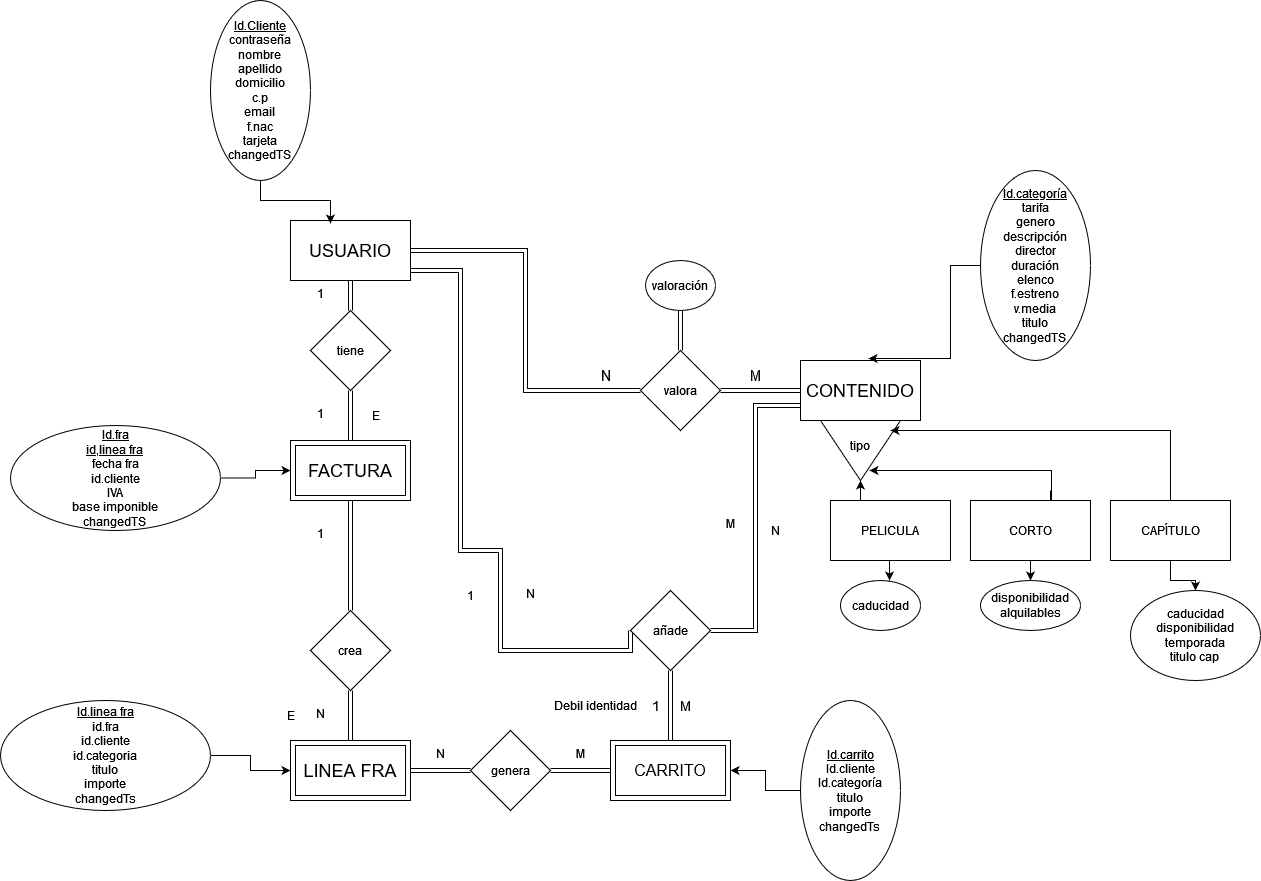

The diagram above was exported from draw.io. Its source (the exported page's mxGraphModel, read from the mxfile embedded in the PNG):
<mxGraphModel dx="2117" dy="1672" grid="1" gridSize="10" guides="1" tooltips="1" connect="1" arrows="1" fold="1" page="1" pageScale="1" pageWidth="827" pageHeight="1169" math="0" shadow="0">
  <root>
    <mxCell id="0" />
    <mxCell id="1" parent="0" />
    <mxCell id="x6Tpc2NqYR0KvkriPkGL-11" style="edgeStyle=orthogonalEdgeStyle;rounded=0;orthogonalLoop=1;jettySize=auto;html=1;entryX=0;entryY=0.5;entryDx=0;entryDy=0;shape=link;" parent="1" target="x6Tpc2NqYR0KvkriPkGL-9" edge="1">
      <mxGeometry relative="1" as="geometry">
        <mxPoint x="290" y="400" as="targetPoint" />
        <mxPoint x="70" y="20" as="sourcePoint" />
        <Array as="points">
          <mxPoint x="130" y="20" />
          <mxPoint x="130" y="300" />
          <mxPoint x="170" y="300" />
          <mxPoint x="170" y="400" />
          <mxPoint x="300" y="400" />
        </Array>
      </mxGeometry>
    </mxCell>
    <mxCell id="x6Tpc2NqYR0KvkriPkGL-60" value="" style="edgeStyle=orthogonalEdgeStyle;rounded=0;orthogonalLoop=1;jettySize=auto;html=1;shape=link;" parent="1" source="x6Tpc2NqYR0KvkriPkGL-1" target="x6Tpc2NqYR0KvkriPkGL-59" edge="1">
      <mxGeometry relative="1" as="geometry" />
    </mxCell>
    <mxCell id="x6Tpc2NqYR0KvkriPkGL-1" value="&lt;font style=&quot;font-size: 18px;&quot;&gt;USUARIO&lt;/font&gt;" style="rounded=0;whiteSpace=wrap;html=1;" parent="1" vertex="1">
      <mxGeometry x="-40" y="-30" width="120" height="60" as="geometry" />
    </mxCell>
    <mxCell id="x6Tpc2NqYR0KvkriPkGL-4" style="edgeStyle=orthogonalEdgeStyle;rounded=0;orthogonalLoop=1;jettySize=auto;html=1;entryX=1;entryY=0.5;entryDx=0;entryDy=0;shape=link;" parent="1" source="x6Tpc2NqYR0KvkriPkGL-2" target="x6Tpc2NqYR0KvkriPkGL-1" edge="1">
      <mxGeometry relative="1" as="geometry" />
    </mxCell>
    <mxCell id="x6Tpc2NqYR0KvkriPkGL-5" style="edgeStyle=orthogonalEdgeStyle;rounded=0;orthogonalLoop=1;jettySize=auto;html=1;entryX=0;entryY=0.5;entryDx=0;entryDy=0;shape=link;" parent="1" source="x6Tpc2NqYR0KvkriPkGL-2" target="x6Tpc2NqYR0KvkriPkGL-3" edge="1">
      <mxGeometry relative="1" as="geometry" />
    </mxCell>
    <mxCell id="x6Tpc2NqYR0KvkriPkGL-2" value="valora" style="rhombus;whiteSpace=wrap;html=1;" parent="1" vertex="1">
      <mxGeometry x="310" y="100" width="80" height="80" as="geometry" />
    </mxCell>
    <mxCell id="x6Tpc2NqYR0KvkriPkGL-3" value="&lt;font style=&quot;font-size: 18px;&quot;&gt;CONTENIDO&lt;/font&gt;" style="rounded=0;whiteSpace=wrap;html=1;" parent="1" vertex="1">
      <mxGeometry x="470" y="110" width="120" height="60" as="geometry" />
    </mxCell>
    <mxCell id="x6Tpc2NqYR0KvkriPkGL-6" value="&lt;font style=&quot;font-size: 15px;&quot;&gt;N&lt;/font&gt;" style="text;html=1;align=center;verticalAlign=middle;resizable=0;points=[];autosize=1;strokeColor=none;fillColor=none;" parent="1" vertex="1">
      <mxGeometry x="260" y="110" width="30" height="30" as="geometry" />
    </mxCell>
    <mxCell id="x6Tpc2NqYR0KvkriPkGL-7" value="&lt;div style=&quot;font-size: 13px;&quot;&gt;&lt;font style=&quot;font-size: 15px;&quot;&gt;M&lt;/font&gt;&lt;/div&gt;" style="text;html=1;align=center;verticalAlign=middle;resizable=0;points=[];autosize=1;strokeColor=none;fillColor=none;" parent="1" vertex="1">
      <mxGeometry x="410" y="110" width="30" height="30" as="geometry" />
    </mxCell>
    <mxCell id="x6Tpc2NqYR0KvkriPkGL-8" value="&lt;div&gt;&lt;u&gt;Id.Cliente&lt;/u&gt;&lt;/div&gt;&lt;div&gt;contraseña&lt;/div&gt;&lt;div&gt;nombre&lt;/div&gt;&lt;div&gt;apellido&lt;/div&gt;&lt;div&gt;domicilio&lt;/div&gt;&lt;div&gt;c.p&lt;/div&gt;&lt;div&gt;email&lt;/div&gt;&lt;div&gt;f.nac&lt;/div&gt;&lt;div&gt;tarjeta&lt;/div&gt;&lt;div&gt;changedTS&lt;br&gt;&lt;/div&gt;" style="ellipse;whiteSpace=wrap;html=1;" parent="1" vertex="1">
      <mxGeometry x="-120" y="-250" width="100" height="180" as="geometry" />
    </mxCell>
    <mxCell id="x6Tpc2NqYR0KvkriPkGL-30" style="edgeStyle=orthogonalEdgeStyle;rounded=0;orthogonalLoop=1;jettySize=auto;html=1;exitX=1;exitY=0.5;exitDx=0;exitDy=0;entryX=0;entryY=0.75;entryDx=0;entryDy=0;shape=link;" parent="1" source="x6Tpc2NqYR0KvkriPkGL-9" target="x6Tpc2NqYR0KvkriPkGL-3" edge="1">
      <mxGeometry relative="1" as="geometry" />
    </mxCell>
    <mxCell id="x6Tpc2NqYR0KvkriPkGL-43" style="edgeStyle=orthogonalEdgeStyle;rounded=0;orthogonalLoop=1;jettySize=auto;html=1;exitX=0.5;exitY=1;exitDx=0;exitDy=0;entryX=0.5;entryY=0;entryDx=0;entryDy=0;shape=link;" parent="1" source="x6Tpc2NqYR0KvkriPkGL-9" target="x6Tpc2NqYR0KvkriPkGL-42" edge="1">
      <mxGeometry relative="1" as="geometry" />
    </mxCell>
    <mxCell id="x6Tpc2NqYR0KvkriPkGL-9" value="añade" style="rhombus;whiteSpace=wrap;html=1;" parent="1" vertex="1">
      <mxGeometry x="300" y="340" width="80" height="80" as="geometry" />
    </mxCell>
    <mxCell id="x6Tpc2NqYR0KvkriPkGL-12" style="edgeStyle=orthogonalEdgeStyle;rounded=0;orthogonalLoop=1;jettySize=auto;html=1;entryX=0.333;entryY=0.05;entryDx=0;entryDy=0;entryPerimeter=0;" parent="1" source="x6Tpc2NqYR0KvkriPkGL-8" target="x6Tpc2NqYR0KvkriPkGL-1" edge="1">
      <mxGeometry relative="1" as="geometry" />
    </mxCell>
    <mxCell id="x6Tpc2NqYR0KvkriPkGL-14" style="edgeStyle=orthogonalEdgeStyle;rounded=0;orthogonalLoop=1;jettySize=auto;html=1;shape=link;" parent="1" source="x6Tpc2NqYR0KvkriPkGL-13" target="x6Tpc2NqYR0KvkriPkGL-2" edge="1">
      <mxGeometry relative="1" as="geometry" />
    </mxCell>
    <mxCell id="x6Tpc2NqYR0KvkriPkGL-13" value="valoración" style="ellipse;whiteSpace=wrap;html=1;" parent="1" vertex="1">
      <mxGeometry x="315" y="10" width="70" height="50" as="geometry" />
    </mxCell>
    <mxCell id="x6Tpc2NqYR0KvkriPkGL-17" value="&lt;div&gt;&lt;u&gt;Id.categoría&lt;/u&gt;&lt;/div&gt;&lt;div&gt;tarifa&lt;/div&gt;&lt;div&gt;genero&lt;/div&gt;&lt;div&gt;descripción&lt;/div&gt;&lt;div&gt;director&lt;/div&gt;&lt;div&gt;duración&lt;/div&gt;&lt;div&gt;elenco&lt;/div&gt;&lt;div&gt;f.estreno&lt;/div&gt;&lt;div&gt;v.media&lt;/div&gt;&lt;div&gt;titulo&lt;/div&gt;&lt;div&gt;changedTS&lt;br&gt;&lt;/div&gt;" style="ellipse;whiteSpace=wrap;html=1;" parent="1" vertex="1">
      <mxGeometry x="650" y="-80" width="110" height="190" as="geometry" />
    </mxCell>
    <mxCell id="x6Tpc2NqYR0KvkriPkGL-18" style="edgeStyle=orthogonalEdgeStyle;rounded=0;orthogonalLoop=1;jettySize=auto;html=1;entryX=0.567;entryY=-0.033;entryDx=0;entryDy=0;entryPerimeter=0;" parent="1" source="x6Tpc2NqYR0KvkriPkGL-17" target="x6Tpc2NqYR0KvkriPkGL-3" edge="1">
      <mxGeometry relative="1" as="geometry" />
    </mxCell>
    <mxCell id="x6Tpc2NqYR0KvkriPkGL-24" style="edgeStyle=orthogonalEdgeStyle;rounded=0;orthogonalLoop=1;jettySize=auto;html=1;exitX=0.25;exitY=0;exitDx=0;exitDy=0;entryX=1;entryY=0.5;entryDx=0;entryDy=0;" parent="1" source="x6Tpc2NqYR0KvkriPkGL-21" target="x6Tpc2NqYR0KvkriPkGL-19" edge="1">
      <mxGeometry relative="1" as="geometry" />
    </mxCell>
    <mxCell id="x6Tpc2NqYR0KvkriPkGL-26" style="edgeStyle=orthogonalEdgeStyle;rounded=0;orthogonalLoop=1;jettySize=auto;html=1;exitX=1;exitY=0.5;exitDx=0;exitDy=0;entryX=0.833;entryY=0.388;entryDx=0;entryDy=0;entryPerimeter=0;" parent="1" target="x6Tpc2NqYR0KvkriPkGL-19" edge="1">
      <mxGeometry relative="1" as="geometry">
        <mxPoint x="540" y="230" as="targetPoint" />
        <mxPoint x="720" y="240" as="sourcePoint" />
        <Array as="points">
          <mxPoint x="720" y="250" />
          <mxPoint x="721" y="250" />
          <mxPoint x="721" y="220" />
        </Array>
      </mxGeometry>
    </mxCell>
    <mxCell id="x6Tpc2NqYR0KvkriPkGL-19" value="" style="triangle;whiteSpace=wrap;html=1;rotation=90;" parent="1" vertex="1">
      <mxGeometry x="500" y="160" width="60" height="80" as="geometry" />
    </mxCell>
    <mxCell id="x6Tpc2NqYR0KvkriPkGL-20" value="tipo" style="text;html=1;align=center;verticalAlign=middle;whiteSpace=wrap;rounded=0;" parent="1" vertex="1">
      <mxGeometry x="500" y="180" width="60" height="30" as="geometry" />
    </mxCell>
    <mxCell id="x6Tpc2NqYR0KvkriPkGL-21" value="PELICULA" style="rounded=0;whiteSpace=wrap;html=1;" parent="1" vertex="1">
      <mxGeometry x="500" y="250" width="120" height="60" as="geometry" />
    </mxCell>
    <mxCell id="x6Tpc2NqYR0KvkriPkGL-37" style="edgeStyle=orthogonalEdgeStyle;rounded=0;orthogonalLoop=1;jettySize=auto;html=1;exitX=0.5;exitY=1;exitDx=0;exitDy=0;entryX=0.5;entryY=0;entryDx=0;entryDy=0;" parent="1" source="x6Tpc2NqYR0KvkriPkGL-22" target="x6Tpc2NqYR0KvkriPkGL-35" edge="1">
      <mxGeometry relative="1" as="geometry" />
    </mxCell>
    <mxCell id="x6Tpc2NqYR0KvkriPkGL-22" value="CORTO" style="rounded=0;whiteSpace=wrap;html=1;" parent="1" vertex="1">
      <mxGeometry x="640" y="250" width="120" height="60" as="geometry" />
    </mxCell>
    <mxCell id="x6Tpc2NqYR0KvkriPkGL-55" value="" style="edgeStyle=orthogonalEdgeStyle;rounded=0;orthogonalLoop=1;jettySize=auto;html=1;" parent="1" source="x6Tpc2NqYR0KvkriPkGL-23" target="x6Tpc2NqYR0KvkriPkGL-39" edge="1">
      <mxGeometry relative="1" as="geometry" />
    </mxCell>
    <mxCell id="x6Tpc2NqYR0KvkriPkGL-23" value="CAPÍTULO" style="rounded=0;whiteSpace=wrap;html=1;" parent="1" vertex="1">
      <mxGeometry x="780" y="250" width="120" height="60" as="geometry" />
    </mxCell>
    <mxCell id="x6Tpc2NqYR0KvkriPkGL-31" value="caducidad" style="ellipse;whiteSpace=wrap;html=1;" parent="1" vertex="1">
      <mxGeometry x="510" y="330" width="80" height="50" as="geometry" />
    </mxCell>
    <mxCell id="x6Tpc2NqYR0KvkriPkGL-35" value="&lt;div&gt;disponibilidad&lt;/div&gt;&lt;div&gt;alquilables&lt;/div&gt;" style="ellipse;whiteSpace=wrap;html=1;" parent="1" vertex="1">
      <mxGeometry x="650" y="330" width="100" height="50" as="geometry" />
    </mxCell>
    <mxCell id="x6Tpc2NqYR0KvkriPkGL-38" style="edgeStyle=orthogonalEdgeStyle;rounded=0;orthogonalLoop=1;jettySize=auto;html=1;exitX=0.5;exitY=1;exitDx=0;exitDy=0;entryX=0.613;entryY=0;entryDx=0;entryDy=0;entryPerimeter=0;" parent="1" source="x6Tpc2NqYR0KvkriPkGL-21" target="x6Tpc2NqYR0KvkriPkGL-31" edge="1">
      <mxGeometry relative="1" as="geometry" />
    </mxCell>
    <mxCell id="x6Tpc2NqYR0KvkriPkGL-39" value="&lt;div&gt;caducidad&lt;/div&gt;&lt;div&gt;disponibilidad&lt;/div&gt;&lt;div&gt;temporada&lt;br&gt;&lt;/div&gt;&lt;div&gt;titulo cap&lt;br&gt;&lt;/div&gt;" style="ellipse;whiteSpace=wrap;html=1;" parent="1" vertex="1">
      <mxGeometry x="800" y="340" width="130" height="90" as="geometry" />
    </mxCell>
    <mxCell id="x6Tpc2NqYR0KvkriPkGL-40" value="&lt;div&gt;1&lt;/div&gt;" style="text;html=1;align=center;verticalAlign=middle;resizable=0;points=[];autosize=1;strokeColor=none;fillColor=none;" parent="1" vertex="1">
      <mxGeometry x="125" y="330" width="30" height="30" as="geometry" />
    </mxCell>
    <mxCell id="x6Tpc2NqYR0KvkriPkGL-41" value="N" style="text;html=1;align=center;verticalAlign=middle;resizable=0;points=[];autosize=1;strokeColor=none;fillColor=none;" parent="1" vertex="1">
      <mxGeometry x="430" y="265" width="30" height="30" as="geometry" />
    </mxCell>
    <mxCell id="x6Tpc2NqYR0KvkriPkGL-42" value="&lt;font style=&quot;font-size: 18px;&quot;&gt;CARRITO&lt;/font&gt;" style="rounded=0;whiteSpace=wrap;html=1;shadow=0;glass=0;gradientColor=none;" parent="1" vertex="1">
      <mxGeometry x="280" y="490" width="120" height="60" as="geometry" />
    </mxCell>
    <mxCell id="x6Tpc2NqYR0KvkriPkGL-44" value="&lt;font style=&quot;font-size: 14px;&quot;&gt;1&lt;/font&gt;" style="text;html=1;align=center;verticalAlign=middle;resizable=0;points=[];autosize=1;strokeColor=none;fillColor=none;" parent="1" vertex="1">
      <mxGeometry x="310" y="440" width="30" height="30" as="geometry" />
    </mxCell>
    <mxCell id="x6Tpc2NqYR0KvkriPkGL-46" value="&lt;font style=&quot;font-size: 14px;&quot;&gt;M&lt;/font&gt;" style="text;html=1;align=center;verticalAlign=middle;resizable=0;points=[];autosize=1;strokeColor=none;fillColor=none;" parent="1" vertex="1">
      <mxGeometry x="340" y="440" width="30" height="30" as="geometry" />
    </mxCell>
    <mxCell id="x6Tpc2NqYR0KvkriPkGL-47" value="&lt;font style=&quot;font-size: 16px;&quot;&gt;CARRITO&lt;/font&gt;" style="shape=ext;margin=3;double=1;whiteSpace=wrap;html=1;align=center;" parent="1" vertex="1">
      <mxGeometry x="280" y="490" width="120" height="60" as="geometry" />
    </mxCell>
    <mxCell id="x6Tpc2NqYR0KvkriPkGL-48" value="Debil identidad" style="text;html=1;align=center;verticalAlign=middle;resizable=0;points=[];autosize=1;strokeColor=none;fillColor=none;" parent="1" vertex="1">
      <mxGeometry x="215" y="440" width="100" height="30" as="geometry" />
    </mxCell>
    <mxCell id="x6Tpc2NqYR0KvkriPkGL-50" style="edgeStyle=orthogonalEdgeStyle;rounded=0;orthogonalLoop=1;jettySize=auto;html=1;exitX=0;exitY=0.5;exitDx=0;exitDy=0;entryX=1;entryY=0.5;entryDx=0;entryDy=0;" parent="1" source="x6Tpc2NqYR0KvkriPkGL-49" target="x6Tpc2NqYR0KvkriPkGL-47" edge="1">
      <mxGeometry relative="1" as="geometry" />
    </mxCell>
    <mxCell id="x6Tpc2NqYR0KvkriPkGL-49" value="&lt;div&gt;&lt;u&gt;Id.carrito&lt;/u&gt;&lt;/div&gt;&lt;div&gt;Id.cliente&lt;/div&gt;&lt;div&gt;Id.categoría&lt;/div&gt;&lt;div&gt;titulo&lt;br&gt;&lt;/div&gt;&lt;div&gt;importe&lt;/div&gt;&lt;div&gt;changedTs&lt;br&gt;&lt;/div&gt;" style="ellipse;whiteSpace=wrap;html=1;" parent="1" vertex="1">
      <mxGeometry x="470" y="450" width="100" height="180" as="geometry" />
    </mxCell>
    <mxCell id="x6Tpc2NqYR0KvkriPkGL-29" style="edgeStyle=orthogonalEdgeStyle;rounded=0;orthogonalLoop=1;jettySize=auto;html=1;entryX=1;entryY=0;entryDx=0;entryDy=0;exitX=0.5;exitY=0;exitDx=0;exitDy=0;" parent="1" source="x6Tpc2NqYR0KvkriPkGL-23" target="x6Tpc2NqYR0KvkriPkGL-20" edge="1">
      <mxGeometry relative="1" as="geometry">
        <mxPoint x="570" y="180" as="targetPoint" />
        <Array as="points">
          <mxPoint x="840" y="180" />
        </Array>
      </mxGeometry>
    </mxCell>
    <mxCell id="x6Tpc2NqYR0KvkriPkGL-53" style="edgeStyle=orthogonalEdgeStyle;rounded=0;orthogonalLoop=1;jettySize=auto;html=1;entryX=0;entryY=0.5;entryDx=0;entryDy=0;shape=link;" parent="1" source="x6Tpc2NqYR0KvkriPkGL-51" target="x6Tpc2NqYR0KvkriPkGL-47" edge="1">
      <mxGeometry relative="1" as="geometry" />
    </mxCell>
    <mxCell id="x6Tpc2NqYR0KvkriPkGL-54" value="" style="edgeStyle=orthogonalEdgeStyle;rounded=0;orthogonalLoop=1;jettySize=auto;html=1;shape=link;" parent="1" source="x6Tpc2NqYR0KvkriPkGL-51" target="x6Tpc2NqYR0KvkriPkGL-52" edge="1">
      <mxGeometry relative="1" as="geometry" />
    </mxCell>
    <mxCell id="x6Tpc2NqYR0KvkriPkGL-51" value="genera" style="rhombus;whiteSpace=wrap;html=1;" parent="1" vertex="1">
      <mxGeometry x="140" y="480" width="80" height="80" as="geometry" />
    </mxCell>
    <mxCell id="x6Tpc2NqYR0KvkriPkGL-52" value="&lt;font style=&quot;font-size: 18px;&quot;&gt;LINEA FRA&lt;/font&gt;" style="shape=ext;margin=3;double=1;whiteSpace=wrap;html=1;align=center;" parent="1" vertex="1">
      <mxGeometry x="-40" y="490" width="120" height="60" as="geometry" />
    </mxCell>
    <mxCell id="x6Tpc2NqYR0KvkriPkGL-63" value="" style="edgeStyle=orthogonalEdgeStyle;rounded=0;orthogonalLoop=1;jettySize=auto;html=1;shape=link;" parent="1" source="x6Tpc2NqYR0KvkriPkGL-56" target="x6Tpc2NqYR0KvkriPkGL-52" edge="1">
      <mxGeometry relative="1" as="geometry" />
    </mxCell>
    <mxCell id="x6Tpc2NqYR0KvkriPkGL-56" value="crea" style="rhombus;whiteSpace=wrap;html=1;" parent="1" vertex="1">
      <mxGeometry x="-20" y="360" width="80" height="80" as="geometry" />
    </mxCell>
    <mxCell id="x6Tpc2NqYR0KvkriPkGL-62" value="" style="edgeStyle=orthogonalEdgeStyle;rounded=0;orthogonalLoop=1;jettySize=auto;html=1;shape=link;" parent="1" source="x6Tpc2NqYR0KvkriPkGL-58" target="x6Tpc2NqYR0KvkriPkGL-56" edge="1">
      <mxGeometry relative="1" as="geometry" />
    </mxCell>
    <mxCell id="x6Tpc2NqYR0KvkriPkGL-58" value="&lt;font style=&quot;font-size: 18px;&quot;&gt;FACTURA&lt;/font&gt;" style="shape=ext;margin=3;double=1;whiteSpace=wrap;html=1;align=center;" parent="1" vertex="1">
      <mxGeometry x="-40" y="190" width="120" height="60" as="geometry" />
    </mxCell>
    <mxCell id="x6Tpc2NqYR0KvkriPkGL-61" value="" style="edgeStyle=orthogonalEdgeStyle;rounded=0;orthogonalLoop=1;jettySize=auto;html=1;shape=link;" parent="1" source="x6Tpc2NqYR0KvkriPkGL-59" target="x6Tpc2NqYR0KvkriPkGL-58" edge="1">
      <mxGeometry relative="1" as="geometry" />
    </mxCell>
    <mxCell id="x6Tpc2NqYR0KvkriPkGL-59" value="tiene" style="rhombus;whiteSpace=wrap;html=1;" parent="1" vertex="1">
      <mxGeometry x="-20" y="60" width="80" height="80" as="geometry" />
    </mxCell>
    <mxCell id="x6Tpc2NqYR0KvkriPkGL-67" value="" style="edgeStyle=orthogonalEdgeStyle;rounded=0;orthogonalLoop=1;jettySize=auto;html=1;" parent="1" source="x6Tpc2NqYR0KvkriPkGL-66" target="x6Tpc2NqYR0KvkriPkGL-58" edge="1">
      <mxGeometry relative="1" as="geometry" />
    </mxCell>
    <mxCell id="x6Tpc2NqYR0KvkriPkGL-66" value="&lt;div&gt;&lt;u&gt;Id.fra&lt;/u&gt;&lt;/div&gt;&lt;div&gt;&lt;u&gt;id,linea fra&lt;br&gt;&lt;/u&gt;&lt;/div&gt;&lt;div&gt;fecha fra&lt;/div&gt;&lt;div&gt;id.cliente&lt;/div&gt;&lt;div&gt;IVA&lt;/div&gt;&lt;div&gt;base imponible&lt;/div&gt;&lt;div&gt;changedTS&lt;br&gt;&lt;/div&gt;" style="ellipse;whiteSpace=wrap;html=1;" parent="1" vertex="1">
      <mxGeometry x="-320" y="175" width="210" height="105" as="geometry" />
    </mxCell>
    <mxCell id="x6Tpc2NqYR0KvkriPkGL-69" value="" style="edgeStyle=orthogonalEdgeStyle;rounded=0;orthogonalLoop=1;jettySize=auto;html=1;" parent="1" source="x6Tpc2NqYR0KvkriPkGL-68" target="x6Tpc2NqYR0KvkriPkGL-52" edge="1">
      <mxGeometry relative="1" as="geometry" />
    </mxCell>
    <mxCell id="x6Tpc2NqYR0KvkriPkGL-68" value="&lt;div&gt;&lt;u&gt;Id.linea fra&lt;/u&gt;&lt;/div&gt;&lt;div&gt;id.fra&lt;/div&gt;&lt;div&gt;id.cliente&lt;/div&gt;&lt;div&gt;id.categoria&lt;/div&gt;&lt;div&gt;titulo&lt;/div&gt;&lt;div&gt;importe&lt;br&gt;&lt;/div&gt;&lt;div&gt;changedTs&lt;/div&gt;" style="ellipse;whiteSpace=wrap;html=1;" parent="1" vertex="1">
      <mxGeometry x="-330" y="450" width="210" height="110" as="geometry" />
    </mxCell>
    <mxCell id="x6Tpc2NqYR0KvkriPkGL-70" value="N" style="text;html=1;align=center;verticalAlign=middle;resizable=0;points=[];autosize=1;strokeColor=none;fillColor=none;" parent="1" vertex="1">
      <mxGeometry x="95" y="488" width="30" height="30" as="geometry" />
    </mxCell>
    <mxCell id="x6Tpc2NqYR0KvkriPkGL-71" value="M" style="text;html=1;align=center;verticalAlign=middle;resizable=0;points=[];autosize=1;strokeColor=none;fillColor=none;" parent="1" vertex="1">
      <mxGeometry x="235" y="488" width="30" height="30" as="geometry" />
    </mxCell>
    <mxCell id="x6Tpc2NqYR0KvkriPkGL-72" value="N" style="text;html=1;align=center;verticalAlign=middle;resizable=0;points=[];autosize=1;strokeColor=none;fillColor=none;" parent="1" vertex="1">
      <mxGeometry x="-25" y="448" width="30" height="30" as="geometry" />
    </mxCell>
    <mxCell id="x6Tpc2NqYR0KvkriPkGL-73" value="1" style="text;html=1;align=center;verticalAlign=middle;resizable=0;points=[];autosize=1;strokeColor=none;fillColor=none;" parent="1" vertex="1">
      <mxGeometry x="-25" y="268" width="30" height="30" as="geometry" />
    </mxCell>
    <mxCell id="x6Tpc2NqYR0KvkriPkGL-74" value="1" style="text;html=1;align=center;verticalAlign=middle;resizable=0;points=[];autosize=1;strokeColor=none;fillColor=none;" parent="1" vertex="1">
      <mxGeometry x="-25" y="148" width="30" height="30" as="geometry" />
    </mxCell>
    <mxCell id="x6Tpc2NqYR0KvkriPkGL-75" value="1" style="text;html=1;align=center;verticalAlign=middle;resizable=0;points=[];autosize=1;strokeColor=none;fillColor=none;" parent="1" vertex="1">
      <mxGeometry x="-25" y="28" width="30" height="30" as="geometry" />
    </mxCell>
    <mxCell id="x6Tpc2NqYR0KvkriPkGL-76" value="E" style="text;html=1;align=center;verticalAlign=middle;resizable=0;points=[];autosize=1;strokeColor=none;fillColor=none;" parent="1" vertex="1">
      <mxGeometry x="-55" y="450" width="30" height="30" as="geometry" />
    </mxCell>
    <mxCell id="x6Tpc2NqYR0KvkriPkGL-77" value="E" style="text;html=1;align=center;verticalAlign=middle;resizable=0;points=[];autosize=1;strokeColor=none;fillColor=none;" parent="1" vertex="1">
      <mxGeometry x="30" y="150" width="30" height="30" as="geometry" />
    </mxCell>
    <mxCell id="_E1atGxZ2X1u0l7uWn-K-1" value="N" style="text;html=1;align=center;verticalAlign=middle;resizable=0;points=[];autosize=1;strokeColor=none;fillColor=none;" parent="1" vertex="1">
      <mxGeometry x="185" y="328" width="30" height="30" as="geometry" />
    </mxCell>
    <mxCell id="_E1atGxZ2X1u0l7uWn-K-2" value="M" style="text;html=1;align=center;verticalAlign=middle;resizable=0;points=[];autosize=1;strokeColor=none;fillColor=none;" parent="1" vertex="1">
      <mxGeometry x="385" y="258" width="30" height="30" as="geometry" />
    </mxCell>
  </root>
</mxGraphModel>